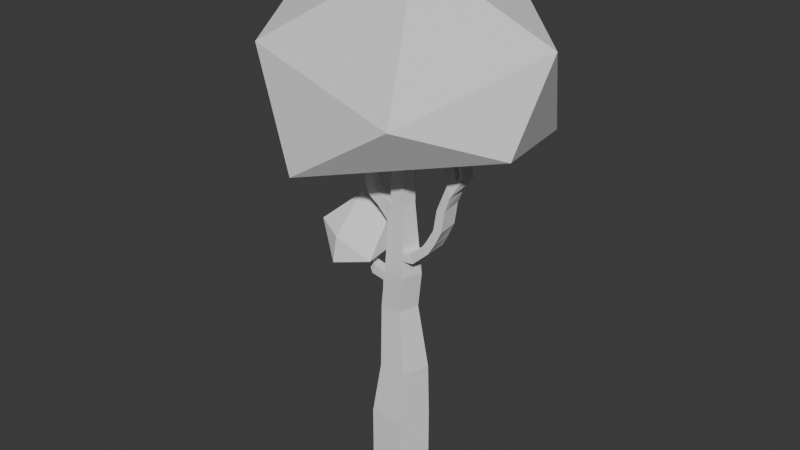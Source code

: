 # Source: Birch.blend  (saved by Blender 4.4.32; exported with 4.5.12 LTS)
import bpy
from mathutils import Matrix  # noqa: F401  (used for matrix-valued properties, if any)

bpy.ops.wm.read_factory_settings(use_empty=True)
scene = bpy.context.scene
scene.name = 'Scene'

# ---- collections
col_collection = bpy.data.collections.new('Collection'); scene.collection.children.link(col_collection)

# ---- world
world_world = bpy.data.worlds.new('World'); scene.world = world_world
world_world.use_nodes = True; world_world.node_tree.nodes.clear()
_N = world_world.node_tree.nodes; _L = world_world.node_tree.links
n0 = _N.new('ShaderNodeOutputWorld'); n0.name = 'World Output'; n0.location = (300, 300)
n1 = _N.new('ShaderNodeBackground'); n1.name = 'Background'; n1.location = (10, 300)
n1.inputs[0].default_value = (0.05088, 0.05088, 0.05088, 1.0)
_L.new(n1.outputs[0], n0.inputs[0])
n0.is_active_output = True
world_world.color = (0.05088, 0.05088, 0.05088)
world_world.sun_shadow_jitter_overblur = 0.0

# ---- meshes
me_cone = bpy.data.meshes.new('Cone')
me_cone.from_pydata([(0.0, 1.0, -1.0), (-7.451e-09, 1.0, 1.0), (0.9511, 0.309, -1.0), (0.9503, 0.309, 0.9633), (0.5878, -0.809, -1.0), (0.5873, -0.809, 0.9773), (-0.5878, -0.809, -1.0), (-0.5873, -0.809, 1.023), (-0.9511, 0.309, -1.0), (-0.9503, 0.309, 1.037), (0.9324, 0.2546, 2.926), (0.1487, 0.824, 2.92), (0.6331, -0.6667, 2.924), (-0.3356, -0.6667, 2.917), (-0.635, 0.2546, 2.915), (0.5353, 0.1928, 5.155), (-0.05794, 0.6238, 5.159), (0.3087, -0.5047, 5.156), (-0.4246, -0.5047, 5.162), (-0.6512, 0.1928, 5.164), (0.6725, 0.1928, 6.406), (0.07983, 0.6238, 6.434), (0.4461, -0.5047, 6.416), (-0.2669, -0.5047, 6.429), (-0.4819, 0.1928, 6.476), (0.4397, 0.1281, 8.873), (0.04539, 0.4146, 8.879), (0.2891, -0.3354, 8.875), (-0.1411, -0.3354, 8.859), (-0.2884, 0.1281, 8.891), (0.4606, 0.1125, 10.39), (0.1143, 0.3642, 10.39), (0.3283, -0.2946, 10.39), (-0.09976, -0.2946, 10.4), (-0.232, 0.1125, 10.4), (0.3315, 0.0768, 11.56), (0.09514, 0.2485, 11.56), (0.2412, -0.2011, 11.56), (-0.05093, -0.2011, 11.55), (-0.1412, 0.0768, 11.55), (0.1047, 0.3064, 10.98), (0.396, 0.09467, 10.97), (-0.07534, -0.2478, 10.98), (-0.1866, 0.09467, 10.98), (0.2848, -0.2478, 10.98), (-0.2905, 0.1203, 9.642), (0.07983, 0.3894, 9.637), (0.3087, -0.315, 9.633), (-0.149, -0.315, 9.64), (0.4501, 0.1203, 9.631), (0.06261, 0.5192, 7.656), (0.5561, 0.1604, 7.639), (-0.2424, -0.4201, 7.667), (-0.4309, 0.1604, 7.673), (0.3676, -0.4201, 7.646), (0.054, 0.4669, 8.268), (-0.2813, -0.3778, 8.267), (0.4979, 0.1443, 8.256), (-0.4467, 0.1443, 8.305), (0.3283, -0.3778, 8.26), (0.06261, 0.402, 9.258), (-0.1737, -0.3252, 9.261), (0.4449, 0.1242, 9.252), (-0.3197, 0.1242, 9.264), (0.2989, -0.3252, 9.254), (-0.2613, 0.1164, 10.02), (0.3185, -0.3048, 10.01), (0.09705, 0.3768, 10.02), (-0.1244, -0.3048, 10.02), (0.4554, 0.1164, 10.01), (0.4283, 0.1036, 10.68), (-0.2093, 0.1036, 10.69), (0.3065, -0.2712, 10.68), (0.1095, 0.3353, 10.68), (-0.08755, -0.2712, 10.69), (0.09992, 0.2774, 11.27), (-0.06314, -0.2245, 11.26), (0.3638, 0.08573, 11.27), (-0.1639, 0.08573, 11.26), (0.263, -0.2245, 11.27), (0.6169, 0.1771, 7.026), (-0.4718, 0.1766, 7.067), (0.4103, -0.4621, 7.029), (0.07122, 0.5715, 7.045), (-0.2644, -0.4624, 7.059), (0.6434, 0.1847, 6.714), (-0.4923, 0.1847, 6.764), (0.4265, -0.4835, 6.724), (0.07552, 0.5977, 6.739), (-0.2754, -0.4835, 6.755), (0.06691, 0.5454, 7.351), (-0.2534, -0.4412, 7.363), (0.5817, 0.1683, 7.333), (-0.4513, 0.1685, 7.37), (0.3845, -0.4417, 7.335), (-0.582, 0.1928, 5.813), (0.01095, 0.6238, 5.796), (0.3774, -0.5047, 5.786), (-0.3555, -0.5047, 5.806), (0.6039, 0.1928, 5.78), (-0.0235, 0.6238, 5.478), (-0.3901, -0.5047, 5.484), (0.5696, 0.1928, 5.467), (-0.6166, 0.1928, 5.488), (0.3431, -0.5047, 5.471), (-0.5731, 0.1928, 6.162), (0.4117, -0.5047, 6.101), (0.04539, 0.6238, 6.115), (-0.3448, -0.5047, 6.115), (0.6382, 0.1928, 6.093), (-0.3801, -0.5857, 4.039), (-0.6431, 0.2237, 4.039), (0.7339, 0.2237, 4.04), (0.4709, -0.5857, 4.04), (0.04539, 0.7239, 4.04), (-0.4024, -0.5452, 4.601), (0.6346, 0.2082, 4.597), (-0.6471, 0.2082, 4.602), (0.3898, -0.5452, 4.598), (-0.006276, 0.6739, 4.6), (-0.639, 0.2392, 3.477), (0.552, -0.6262, 3.482), (0.09705, 0.774, 3.48), (-0.3579, -0.6262, 3.478), (0.8331, 0.2392, 3.483), (-0.4615, -0.7378, 1.97), (-0.7927, 0.2818, 1.976), (0.9414, 0.2818, 1.945), (0.6102, -0.7378, 1.951), (0.07436, 0.912, 1.96), (-0.3986, -0.7022, 2.443), (0.9369, 0.2682, 2.436), (-0.7138, 0.2682, 2.445), (0.6216, -0.7022, 2.437), (0.1115, 0.868, 2.44), (-0.8707, 0.2953, 1.511), (0.5989, -0.7731, 1.469), (0.03755, 0.9556, 1.485), (-0.5238, -0.7731, 1.501), (0.9458, 0.2953, 1.459), (-3.725e-09, 1.0, 0.0), (0.9507, 0.309, -0.01837), (0.5876, -0.809, -0.01135), (-0.5876, -0.809, 0.01135), (-0.9507, 0.309, 0.01837), (0.9509, 0.309, -0.5092), (0.5877, -0.809, -0.5057), (-0.5877, -0.809, -0.4943), (-0.9509, 0.309, -0.4908), (-1.863e-09, 1.0, -0.5), (0.0, -0.809, -1.0), (0.0, -0.809, 1.0), (0.1487, -0.6667, 2.92), (-0.05794, -0.5047, 5.159), (0.07983, -0.5047, 6.434), (0.04539, -0.3354, 8.879), (0.1143, -0.2946, 10.39), (0.09514, -0.2011, 11.56), (0.1047, -0.2478, 10.98), (0.07983, -0.315, 9.637), (0.06261, -0.4201, 7.656), (0.054, -0.3778, 8.268), (0.06261, -0.3252, 9.258), (0.09705, -0.3048, 10.02), (0.1095, -0.2712, 10.68), (0.09992, -0.2245, 11.27), (0.07122, -0.4624, 7.045), (0.07552, -0.4835, 6.739), (0.06691, -0.4412, 7.351), (0.01095, -0.5047, 5.796), (-0.0235, -0.5047, 5.478), (0.04539, -0.5047, 6.115), (0.04539, -0.5857, 4.04), (-0.006275, -0.5452, 4.6), (0.09705, -0.6262, 3.48), (0.07436, -0.7378, 1.96), (0.1115, -0.7022, 2.44), (0.03755, -0.7731, 1.485), (0.0, -0.809, 5.96e-08), (0.0, -0.809, -0.5), (0.7929, 0.2146, 7.384), (0.9609, 0.2185, 7.124), (0.6394, -0.4052, 7.326), (0.7998, -0.431, 7.063), (1.174, 0.229, 7.825), (1.46, 0.238, 7.706), (1.109, -0.4019, 7.731), (1.392, -0.4232, 7.608), (1.319, 0.244, 8.083), (1.624, 0.2586, 8.032), (1.291, -0.3898, 7.99), (1.594, -0.4057, 7.936), (1.536, 0.274, 8.54), (1.845, 0.2953, 8.557), (1.543, -0.3618, 8.457), (1.851, -0.3709, 8.47), (1.601, 0.3426, 9.242), (1.909, 0.3656, 9.274), (1.615, -0.2934, 9.162), (1.922, -0.3009, 9.19), (1.864, 0.2475, 9.96), (2.108, 0.4014, 9.772), (1.816, -0.08371, 9.926), (2.068, -0.2621, 9.674), (2.174, 0.1962, 10.14), (2.389, 0.2866, 10.09), (2.112, -0.0112, 10.16), (2.287, -0.1356, 10.09), (1.741, 0.3078, 10.33), (1.689, -0.02306, 10.3), (2.042, 0.2471, 10.48), (1.997, 0.03494, 10.46), (1.613, 0.2782, 10.53), (1.581, 0.04627, 10.5), (1.817, 0.2378, 10.64), (1.788, 0.08898, 10.63), (1.501, 0.3164, 10.78), (1.46, 0.08529, 10.76), (1.72, 0.271, 10.86), (1.685, 0.1229, 10.85), (1.361, 0.3649, 11.09), (1.315, 0.1344, 11.08), (1.584, 0.317, 11.16), (1.547, 0.1694, 11.16), (1.267, 0.4307, 11.49), (1.225, 0.1996, 11.47), (1.485, 0.3853, 11.57), (1.45, 0.2373, 11.56), (1.131, 0.4627, 11.71), (1.1, 0.2308, 11.69), (1.335, 0.4223, 11.83), (1.307, 0.2735, 11.81), (2.262, 0.2547, 10.31), (2.477, 0.3443, 10.26), (2.2, 0.04753, 10.33), (2.373, -0.07763, 10.26), (2.162, 0.2909, 10.56), (2.378, 0.3933, 10.56), (2.108, 0.08009, 10.55), (2.3, -0.03277, 10.52), (2.177, 0.3746, 10.9), (2.391, 0.4626, 10.84), (2.114, 0.168, 10.93), (2.285, 0.04137, 10.86), (2.291, 0.5001, 11.34), (2.507, 0.5935, 11.3), (2.231, 0.2918, 11.36), (2.41, 0.1701, 11.3), (2.21, 0.6571, 12.09), (2.425, 0.7607, 12.1), (2.157, 0.4461, 12.09), (2.35, 0.3344, 12.06), (-0.6462, 0.04053, 8.973), (-0.5626, -0.2527, 8.928), (-0.754, -0.2794, 8.594), (-0.8476, 0.05075, 8.646), (-0.8704, 0.04053, 9.156), (-0.8108, -0.2527, 9.082), (-1.116, -0.2794, 8.847), (-1.182, 0.05075, 8.932), (-0.9343, 0.04053, 9.413), (-0.8947, -0.2527, 9.327), (-1.248, -0.2794, 9.174), (-1.291, 0.05075, 9.272), (-1.144, -0.02021, 9.683), (-1.12, -0.1952, 9.631), (-1.331, -0.2112, 9.54), (-1.357, -0.0141, 9.598), (-1.247, -0.009982, 9.997), (-1.202, -0.1811, 9.946), (-1.421, -0.2112, 9.823), (-1.453, -0.0141, 9.879), (-1.535, -0.03463, 10.19), (-1.479, -0.2052, 10.15), (-1.637, -0.2112, 9.997), (-1.683, -0.0141, 10.04), (-1.784, -0.0202, 10.31), (-1.735, -0.1952, 10.28), (-1.858, -0.2112, 10.08), (-1.912, -0.0141, 10.12), (-2.193, -0.0202, 10.55), (-2.146, -0.1952, 10.52), (-2.277, -0.2112, 10.33), (-2.33, -0.0141, 10.37), (-2.32, -0.0202, 10.76), (-2.279, -0.1952, 10.72), (-2.442, -0.2112, 10.56), (-2.488, -0.0141, 10.6), (-2.458, -0.0202, 11.07), (-2.42, -0.1952, 11.03), (-2.597, -0.2112, 10.88), (-2.638, -0.0141, 10.93), (-2.7, -0.0202, 11.39), (-2.663, -0.1952, 11.34), (-2.841, -0.2112, 11.2), (-2.882, -0.0141, 11.25), (-0.6688, -0.5047, 6.233), (-1.237, 0.0876, 10.21), (-1.2, 0.001656, 10.18), (-1.401, 0.05329, 10.28), (-1.359, -0.03212, 10.26), (-1.187, 0.3052, 10.5), (-1.129, 0.2297, 10.48), (-1.355, 0.2375, 10.53), (-1.294, 0.1625, 10.51), (-1.289, 0.4662, 10.78), (-1.22, 0.3991, 10.77), (-1.45, 0.3783, 10.78), (-1.379, 0.3117, 10.77), (-1.288, 0.6776, 11.09), (-1.233, 0.6002, 11.06), (-1.456, 0.6149, 11.12), (-1.398, 0.5381, 11.11), (-1.139, 0.8785, 11.31), (-1.1, 0.7935, 11.28), (-1.304, 0.8407, 11.38), (-1.26, 0.7562, 11.36), (-0.7694, -0.25, -1.0), (-0.7688, -0.25, 1.03), (-0.4853, -0.206, 2.916), (-0.5379, -0.156, 5.163), (-0.3783, -0.156, 6.45), (-0.2147, -0.1037, 8.875), (-0.1659, -0.09104, 10.4), (-0.09606, -0.06213, 11.55), (-0.131, -0.07659, 10.98), (-0.2198, -0.09735, 9.641), (-0.3366, -0.1298, 7.67), (-0.364, -0.1167, 8.286), (-0.2467, -0.1005, 9.263), (-0.1928, -0.0942, 10.02), (-0.1484, -0.08382, 10.69), (-0.1135, -0.06936, 11.26), (-0.3681, -0.1429, 7.063), (-0.3839, -0.1494, 6.76), (-0.3524, -0.1363, 7.366), (-0.4688, -0.156, 5.809), (-0.5033, -0.156, 5.486), (-0.4564, -0.156, 6.134), (-0.5116, -0.181, 4.039), (-0.5247, -0.1685, 4.601), (-0.4984, -0.1935, 3.478), (-0.6271, -0.228, 1.973), (-0.5562, -0.217, 2.444), (-0.6972, -0.2389, 1.506), (-0.7691, -0.25, 0.01486), (-0.7693, -0.25, -0.4926), (-0.6044, -0.1061, 8.95), (-0.8008, -0.1143, 8.62), (-0.8406, -0.1061, 9.119), (-1.149, -0.1143, 8.889), (-0.9145, -0.1061, 9.37), (-1.27, -0.1143, 9.223), (-1.132, -0.1077, 9.657), (-1.344, -0.1127, 9.569), (-1.225, -0.09552, 9.972), (-1.437, -0.1127, 9.851), (-1.507, -0.1199, 10.17), (-1.66, -0.1127, 10.02), (-1.76, -0.1077, 10.29), (-1.885, -0.1127, 10.1), (-2.169, -0.1077, 10.53), (-2.303, -0.1127, 10.35), (-2.3, -0.1077, 10.74), (-2.465, -0.1127, 10.58), (-2.439, -0.1077, 11.05), (-2.618, -0.1127, 10.9), (-2.682, -0.1077, 11.36), (-2.862, -0.1127, 11.22), (-1.219, 0.04463, 10.19), (-1.38, 0.01058, 10.27), (-1.158, 0.2675, 10.49), (-1.324, 0.2, 10.52), (-1.255, 0.4326, 10.77), (-1.415, 0.345, 10.77), (-1.26, 0.6389, 11.08), (-1.427, 0.5765, 11.12), (-1.119, 0.836, 11.29), (-1.282, 0.7984, 11.37), (-0.793, -0.156, 6.541), (-0.6867, -0.5047, 6.502), (-0.817, -0.5047, 6.205), (-0.9237, -0.156, 6.243), (-0.9547, -0.2328, 6.715), (-0.9024, -0.4278, 6.679), (-1.013, -0.4278, 6.536), (-1.066, -0.2328, 6.571), (-1.059, -0.2328, 6.9), (-1.012, -0.4278, 6.857), (-1.141, -0.4278, 6.731), (-1.188, -0.2328, 6.772), (-1.137, -0.2562, 7.1), (-1.111, -0.4044, 7.059), (-1.232, -0.4044, 6.994), (-1.258, -0.2562, 7.034), (-1.17, -0.2562, 7.217), (-1.152, -0.4044, 7.173), (-1.283, -0.4044, 7.129), (-1.301, -0.2562, 7.174)], [(108, 296)], [(140, 1, 3, 141), (141, 3, 5, 142), (178, 151, 7, 143), (343, 130, 13, 319), (345, 318, 9, 144), (144, 9, 1, 140), (0, 2, 4, 150, 6, 317, 8), (340, 115, 18, 320), (133, 131, 10, 12), (134, 132, 14, 11), (131, 134, 11, 10), (176, 133, 12, 152), (107, 105, 24, 21), (118, 116, 15, 17), (119, 117, 19, 16), (173, 118, 17, 153), (116, 119, 16, 15), (57, 55, 26, 25), (171, 106, 22, 154), (109, 107, 21, 20), (106, 109, 20, 22), (67, 65, 34, 31), (56, 28, 253, 254), (59, 57, 25, 27), (55, 58, 29, 26), (161, 59, 27, 155), (77, 75, 36, 35), (163, 66, 32, 156), (69, 67, 31, 30), (330, 68, 33, 323), (66, 69, 30, 32), (35, 36, 39, 324, 38, 157, 37), (332, 76, 38, 324), (79, 77, 35, 37), (75, 78, 39, 36), (165, 79, 37, 157), (164, 72, 44, 158), (73, 71, 43, 40), (72, 70, 41, 44), (331, 74, 42, 325), (70, 73, 40, 41), (64, 62, 49, 47), (329, 61, 48, 326), (62, 60, 46, 49), (162, 64, 47, 159), (60, 63, 45, 46), (168, 94, 54, 160), (90, 93, 53, 50), (94, 92, 51, 54), (335, 91, 52, 327), (92, 90, 50, 51), (160, 54, 59, 161), (50, 53, 58, 55), (54, 51, 57, 59), (327, 52, 56, 328), (51, 50, 55, 57), (26, 29, 63, 60), (155, 27, 64, 162), (25, 26, 60, 62), (322, 28, 61, 329), (27, 25, 62, 64), (47, 49, 69, 66), (326, 48, 68, 330), (49, 46, 67, 69), (159, 47, 66, 163), (46, 45, 65, 67), (30, 31, 73, 70), (323, 33, 74, 331), (32, 30, 70, 72), (31, 34, 71, 73), (156, 32, 72, 164), (158, 44, 79, 165), (40, 43, 78, 75), (44, 41, 77, 79), (325, 42, 76, 332), (41, 40, 75, 77), (85, 88, 83, 80), (334, 89, 84, 333), (87, 85, 80, 82), (88, 86, 81, 83), (167, 87, 82, 166), (154, 22, 87, 167), (21, 24, 86, 88), (22, 20, 85, 87), (321, 23, 89, 334), (20, 21, 88, 85), (80, 83, 90, 92), (333, 84, 91, 335), (94, 82, 183, 182), (83, 81, 93, 90), (166, 82, 94, 168), (104, 102, 99, 97), (337, 101, 98, 336), (102, 100, 96, 99), (170, 104, 97, 169), (100, 103, 95, 96), (16, 19, 103, 100), (153, 17, 104, 170), (15, 16, 100, 102), (320, 18, 101, 337), (17, 15, 102, 104), (97, 99, 109, 106), (336, 98, 108, 338), (99, 96, 107, 109), (169, 97, 106, 171), (96, 95, 105, 107), (124, 122, 114, 112), (174, 121, 113, 172), (122, 120, 111, 114), (121, 124, 112, 113), (341, 123, 110, 339), (112, 114, 119, 116), (172, 113, 118, 173), (114, 111, 117, 119), (113, 112, 116, 118), (339, 110, 115, 340), (319, 13, 123, 341), (12, 10, 124, 121), (11, 14, 120, 122), (152, 12, 121, 174), (10, 11, 122, 124), (177, 136, 128, 175), (139, 137, 129, 127), (137, 135, 126, 129), (136, 139, 127, 128), (344, 138, 125, 342), (175, 128, 133, 176), (127, 129, 134, 131), (129, 126, 132, 134), (128, 127, 131, 133), (342, 125, 130, 343), (318, 7, 138, 344), (5, 3, 139, 136), (1, 9, 135, 137), (3, 1, 137, 139), (151, 5, 136, 177), (148, 144, 140, 149), (346, 345, 144, 148), (179, 178, 143, 147), (145, 141, 142, 146), (149, 140, 141, 145), (0, 149, 145, 2), (2, 145, 146, 4), (150, 179, 147, 6), (317, 346, 148, 8), (8, 148, 149, 0), (4, 146, 179, 150), (146, 142, 178, 179), (7, 151, 177, 138), (125, 175, 176, 130), (138, 177, 175, 125), (13, 152, 174, 123), (110, 172, 173, 115), (123, 174, 172, 110), (98, 169, 171, 108), (18, 153, 170, 101), (101, 170, 169, 98), (84, 166, 168, 91), (23, 154, 167, 89), (89, 167, 166, 84), (42, 158, 165, 76), (33, 156, 164, 74), (48, 159, 163, 68), (28, 155, 162, 61), (52, 160, 161, 56), (91, 168, 160, 52), (61, 162, 159, 48), (74, 164, 158, 42), (76, 165, 157, 38), (68, 163, 156, 33), (56, 161, 155, 28), (108, 171, 154, 23), (115, 173, 153, 18), (130, 176, 152, 13), (142, 5, 151, 178), (180, 182, 186, 184), (80, 92, 180, 181), (82, 80, 181, 183), (92, 94, 182, 180), (186, 187, 191, 190), (182, 183, 187, 186), (183, 181, 185, 187), (181, 180, 184, 185), (191, 189, 193, 195), (187, 185, 189, 191), (185, 184, 188, 189), (184, 186, 190, 188), (192, 194, 198, 196), (189, 188, 192, 193), (188, 190, 194, 192), (190, 191, 195, 194), (199, 197, 201, 203), (194, 195, 199, 198), (195, 193, 197, 199), (193, 192, 196, 197), (203, 201, 205, 207), (197, 196, 200, 201), (196, 198, 202, 200), (198, 199, 203, 202), (207, 205, 233, 235), (201, 200, 204, 205), (200, 202, 209, 208), (202, 203, 207, 206), (209, 211, 215, 213), (204, 200, 208, 210), (202, 206, 211, 209), (206, 204, 210, 211), (215, 214, 218, 219), (211, 210, 214, 215), (210, 208, 212, 214), (208, 209, 213, 212), (218, 216, 220, 222), (214, 212, 216, 218), (212, 213, 217, 216), (213, 215, 219, 217), (221, 223, 227, 225), (216, 217, 221, 220), (217, 219, 223, 221), (219, 218, 222, 223), (226, 224, 228, 230), (223, 222, 226, 227), (222, 220, 224, 226), (220, 221, 225, 224), (228, 229, 231, 230), (224, 225, 229, 228), (225, 227, 231, 229), (227, 226, 230, 231), (234, 235, 239, 238), (205, 204, 232, 233), (204, 206, 234, 232), (206, 207, 235, 234), (239, 237, 241, 243), (235, 233, 237, 239), (233, 232, 236, 237), (232, 234, 238, 236), (240, 242, 246, 244), (237, 236, 240, 241), (236, 238, 242, 240), (238, 239, 243, 242), (247, 245, 249, 251), (242, 243, 247, 246), (243, 241, 245, 247), (241, 240, 244, 245), (251, 249, 248, 250), (245, 244, 248, 249), (244, 246, 250, 248), (246, 247, 251, 250), (348, 254, 258, 350), (322, 29, 252, 347), (29, 58, 255, 252), (328, 56, 254, 348), (256, 259, 263, 260), (254, 253, 257, 258), (252, 255, 259, 256), (347, 252, 256, 349), (352, 262, 266, 354), (349, 256, 260, 351), (350, 258, 262, 352), (258, 257, 261, 262), (266, 265, 269, 270), (262, 261, 265, 266), (260, 263, 267, 264), (351, 260, 264, 353), (268, 271, 275, 272), (264, 267, 271, 268), (353, 264, 268, 355), (354, 266, 270, 356), (358, 274, 278, 360), (268, 272, 299, 297), (356, 270, 274, 358), (270, 269, 273, 274), (276, 279, 283, 280), (274, 273, 277, 278), (272, 275, 279, 276), (357, 272, 276, 359), (280, 283, 287, 284), (359, 276, 280, 361), (360, 278, 282, 362), (278, 277, 281, 282), (364, 286, 290, 366), (361, 280, 284, 363), (362, 282, 286, 364), (282, 281, 285, 286), (288, 291, 295, 292), (286, 285, 289, 290), (284, 287, 291, 288), (363, 284, 288, 365), (368, 294, 293, 367), (365, 288, 292, 367), (366, 290, 294, 368), (290, 289, 293, 294), (297, 299, 303, 301), (355, 268, 297, 369), (273, 269, 298, 300), (357, 273, 300, 370), (301, 303, 307, 305), (369, 297, 301, 371), (300, 298, 302, 304), (370, 300, 304, 372), (308, 306, 310, 312), (371, 301, 305, 373), (304, 302, 306, 308), (372, 304, 308, 374), (309, 311, 315, 313), (374, 308, 312, 376), (305, 307, 311, 309), (373, 305, 309, 375), (377, 313, 315, 378), (375, 309, 313, 377), (312, 310, 314, 316), (376, 312, 316, 378), (321, 338, 382, 379), (24, 105, 338, 321), (311, 376, 378, 315), (310, 375, 377, 314), (314, 377, 378, 316), (306, 373, 375, 310), (307, 374, 376, 311), (303, 372, 374, 307), (302, 371, 373, 306), (299, 370, 372, 303), (298, 369, 371, 302), (272, 357, 370, 299), (269, 355, 369, 298), (291, 366, 368, 295), (289, 365, 367, 293), (295, 368, 367, 292), (285, 363, 365, 289), (283, 362, 364, 287), (281, 361, 363, 285), (287, 364, 366, 291), (279, 360, 362, 283), (277, 359, 361, 281), (273, 357, 359, 277), (271, 356, 358, 275), (275, 358, 360, 279), (267, 354, 356, 271), (265, 353, 355, 269), (261, 351, 353, 265), (259, 350, 352, 263), (257, 349, 351, 261), (263, 352, 354, 267), (253, 347, 349, 257), (58, 328, 348, 255), (28, 322, 347, 253), (255, 348, 350, 259), (6, 147, 346, 317), (147, 143, 345, 346), (9, 318, 344, 135), (126, 342, 343, 132), (135, 344, 342, 126), (14, 319, 341, 120), (111, 339, 340, 117), (120, 341, 339, 111), (95, 336, 338, 105), (19, 320, 337, 103), (103, 337, 336, 95), (81, 333, 335, 93), (24, 321, 334, 86), (86, 334, 333, 81), (43, 325, 332, 78), (34, 323, 331, 71), (45, 326, 330, 65), (29, 322, 329, 63), (53, 327, 328, 58), (93, 335, 327, 53), (63, 329, 326, 45), (71, 331, 325, 43), (78, 332, 324, 39), (65, 330, 323, 34), (117, 340, 320, 19), (143, 7, 318, 345), (132, 343, 319, 14), (379, 382, 386, 383), (23, 321, 379, 380), (108, 23, 380, 381), (338, 108, 381, 382), (383, 386, 390, 387), (381, 380, 384, 385), (382, 381, 385, 386), (380, 379, 383, 384), (390, 389, 393, 394), (385, 384, 388, 389), (386, 385, 389, 390), (384, 383, 387, 388), (391, 394, 398, 395), (388, 387, 391, 392), (387, 390, 394, 391), (389, 388, 392, 393), (395, 398, 397, 396), (393, 392, 396, 397), (394, 393, 397, 398), (392, 391, 395, 396)])
_uv = me_cone.uv_layers.new(name='UVMap')
_uv.uv.foreach_set('vector', [1.0, 0.75, 1.0, 1.0, 0.8, 1.0, 0.8, 0.75, 0.8, 0.75, 0.8, 1.0, 0.6, 1.0, 0.6, 0.75, 0.5, 0.75, 0.5, 1.0, 0.4, 1.0, 0.4, 0.75, 0.3, 1.0, 0.4, 1.0, 0.4, 1.0, 0.3, 1.0, 0.3, 0.75, 0.3, 1.0, 0.2, 1.0, 0.2, 0.75, 0.2, 0.75, 0.2, 1.0, 2.98e-08, 1.0, 2.98e-08, 0.75, 0.75, 0.49, 0.9783, 0.3242, 0.8911, 0.05584, 0.75, 0.05584, 0.6089, 0.05584, 0.5653, 0.19, 0.5217, 0.3242, 0.3, 1.0, 0.4, 1.0, 0.4, 1.0, 0.3, 1.0, 0.6, 1.0, 0.8, 1.0, 0.8, 1.0, 0.6, 1.0, 2.98e-08, 1.0, 0.2, 1.0, 0.2, 1.0, 2.98e-08, 1.0, 0.8, 1.0, 1.0, 1.0, 1.0, 1.0, 0.8, 1.0, 0.5, 1.0, 0.6, 1.0, 0.6, 1.0, 0.5, 1.0, 2.98e-08, 1.0, 0.2, 1.0, 0.2, 1.0, 2.98e-08, 1.0, 0.6, 1.0, 0.8, 1.0, 0.8, 1.0, 0.6, 1.0, 2.98e-08, 1.0, 0.2, 1.0, 0.2, 1.0, 2.98e-08, 1.0, 0.5, 1.0, 0.6, 1.0, 0.6, 1.0, 0.5, 1.0, 0.8, 1.0, 1.0, 1.0, 1.0, 1.0, 0.8, 1.0, 0.8, 1.0, 1.0, 1.0, 1.0, 1.0, 0.8, 1.0, 0.5, 1.0, 0.6, 1.0, 0.6, 1.0, 0.5, 1.0, 0.8, 1.0, 1.0, 1.0, 1.0, 1.0, 0.8, 1.0, 0.6, 1.0, 0.8, 1.0, 0.8, 1.0, 0.6, 1.0, 2.98e-08, 1.0, 0.2, 1.0, 0.2, 1.0, 2.98e-08, 1.0, 0.4, 1.0, 0.4, 1.0, 0.4, 1.0, 0.4, 1.0, 0.6, 1.0, 0.8, 1.0, 0.8, 1.0, 0.6, 1.0, 2.98e-08, 1.0, 0.2, 1.0, 0.2, 1.0, 2.98e-08, 1.0, 0.5, 1.0, 0.6, 1.0, 0.6, 1.0, 0.5, 1.0, 0.8, 1.0, 1.0, 1.0, 1.0, 1.0, 0.8, 1.0, 0.5, 1.0, 0.6, 1.0, 0.6, 1.0, 0.5, 1.0, 0.8, 1.0, 1.0, 1.0, 1.0, 1.0, 0.8, 1.0, 0.3, 1.0, 0.4, 1.0, 0.4, 1.0, 0.3, 1.0, 0.6, 1.0, 0.8, 1.0, 0.8, 1.0, 0.6, 1.0, 0.4783, 0.3242, 0.25, 0.49, 0.02175, 0.3242, 0.06534, 0.19, 0.1089, 0.05584, 0.25, 0.05584, 0.3911, 0.05584, 0.3, 1.0, 0.4, 1.0, 0.4, 1.0, 0.3, 1.0, 0.6, 1.0, 0.8, 1.0, 0.8, 1.0, 0.6, 1.0, 2.98e-08, 1.0, 0.2, 1.0, 0.2, 1.0, 2.98e-08, 1.0, 0.5, 1.0, 0.6, 1.0, 0.6, 1.0, 0.5, 1.0, 0.5, 1.0, 0.6, 1.0, 0.6, 1.0, 0.5, 1.0, 2.98e-08, 1.0, 0.2, 1.0, 0.2, 1.0, 2.98e-08, 1.0, 0.6, 1.0, 0.8, 1.0, 0.8, 1.0, 0.6, 1.0, 0.3, 1.0, 0.4, 1.0, 0.4, 1.0, 0.3, 1.0, 0.8, 1.0, 1.0, 1.0, 1.0, 1.0, 0.8, 1.0, 0.6, 1.0, 0.8, 1.0, 0.8, 1.0, 0.6, 1.0, 0.3, 1.0, 0.4, 1.0, 0.4, 1.0, 0.3, 1.0, 0.8, 1.0, 1.0, 1.0, 1.0, 1.0, 0.8, 1.0, 0.5, 1.0, 0.6, 1.0, 0.6, 1.0, 0.5, 1.0, 2.98e-08, 1.0, 0.2, 1.0, 0.2, 1.0, 2.98e-08, 1.0, 0.5, 1.0, 0.6, 1.0, 0.6, 1.0, 0.5, 1.0, 2.98e-08, 1.0, 0.2, 1.0, 0.2, 1.0, 2.98e-08, 1.0, 0.6, 1.0, 0.8, 1.0, 0.8, 1.0, 0.6, 1.0, 0.3, 1.0, 0.4, 1.0, 0.4, 1.0, 0.3, 1.0, 0.8, 1.0, 1.0, 1.0, 1.0, 1.0, 0.8, 1.0, 0.5, 1.0, 0.6, 1.0, 0.6, 1.0, 0.5, 1.0, 2.98e-08, 1.0, 0.2, 1.0, 0.2, 1.0, 2.98e-08, 1.0, 0.6, 1.0, 0.8, 1.0, 0.8, 1.0, 0.6, 1.0, 0.3, 1.0, 0.4, 1.0, 0.4, 1.0, 0.3, 1.0, 0.8, 1.0, 1.0, 1.0, 1.0, 1.0, 0.8, 1.0, 2.98e-08, 1.0, 0.2, 1.0, 0.2, 1.0, 2.98e-08, 1.0, 0.5, 1.0, 0.6, 1.0, 0.6, 1.0, 0.5, 1.0, 0.8, 1.0, 1.0, 1.0, 1.0, 1.0, 0.8, 1.0, 0.3, 1.0, 0.4, 1.0, 0.4, 1.0, 0.3, 1.0, 0.6, 1.0, 0.8, 1.0, 0.8, 1.0, 0.6, 1.0, 0.6, 1.0, 0.8, 1.0, 0.8, 1.0, 0.6, 1.0, 0.3, 1.0, 0.4, 1.0, 0.4, 1.0, 0.3, 1.0, 0.8, 1.0, 1.0, 1.0, 1.0, 1.0, 0.8, 1.0, 0.5, 1.0, 0.6, 1.0, 0.6, 1.0, 0.5, 1.0, 2.98e-08, 1.0, 0.2, 1.0, 0.2, 1.0, 2.98e-08, 1.0, 0.8, 1.0, 1.0, 1.0, 1.0, 1.0, 0.8, 1.0, 0.3, 1.0, 0.4, 1.0, 0.4, 1.0, 0.3, 1.0, 0.6, 1.0, 0.8, 1.0, 0.8, 1.0, 0.6, 1.0, 2.98e-08, 1.0, 0.2, 1.0, 0.2, 1.0, 2.98e-08, 1.0, 0.5, 1.0, 0.6, 1.0, 0.6, 1.0, 0.5, 1.0, 0.5, 1.0, 0.6, 1.0, 0.6, 1.0, 0.5, 1.0, 2.98e-08, 1.0, 0.2, 1.0, 0.2, 1.0, 2.98e-08, 1.0, 0.6, 1.0, 0.8, 1.0, 0.8, 1.0, 0.6, 1.0, 0.3, 1.0, 0.4, 1.0, 0.4, 1.0, 0.3, 1.0, 0.8, 1.0, 1.0, 1.0, 1.0, 1.0, 0.8, 1.0, 0.8, 1.0, 1.0, 1.0, 1.0, 1.0, 0.8, 1.0, 0.3, 1.0, 0.4, 1.0, 0.4, 1.0, 0.3, 1.0, 0.6, 1.0, 0.8, 1.0, 0.8, 1.0, 0.6, 1.0, 2.98e-08, 1.0, 0.2, 1.0, 0.2, 1.0, 2.98e-08, 1.0, 0.5, 1.0, 0.6, 1.0, 0.6, 1.0, 0.5, 1.0, 0.5, 1.0, 0.6, 1.0, 0.6, 1.0, 0.5, 1.0, 2.98e-08, 1.0, 0.2, 1.0, 0.2, 1.0, 2.98e-08, 1.0, 0.6, 1.0, 0.8, 1.0, 0.8, 1.0, 0.6, 1.0, 0.3, 1.0, 0.4, 1.0, 0.4, 1.0, 0.3, 1.0, 0.8, 1.0, 1.0, 1.0, 1.0, 1.0, 0.8, 1.0, 0.8, 1.0, 1.0, 1.0, 1.0, 1.0, 0.8, 1.0, 0.3, 1.0, 0.4, 1.0, 0.4, 1.0, 0.3, 1.0, 0.6, 1.0, 0.6, 1.0, 0.6, 1.0, 0.6, 1.0, 2.98e-08, 1.0, 0.2, 1.0, 0.2, 1.0, 2.98e-08, 1.0, 0.5, 1.0, 0.6, 1.0, 0.6, 1.0, 0.5, 1.0, 0.6, 1.0, 0.8, 1.0, 0.8, 1.0, 0.6, 1.0, 0.3, 1.0, 0.4, 1.0, 0.4, 1.0, 0.3, 1.0, 0.8, 1.0, 1.0, 1.0, 1.0, 1.0, 0.8, 1.0, 0.5, 1.0, 0.6, 1.0, 0.6, 1.0, 0.5, 1.0, 2.98e-08, 1.0, 0.2, 1.0, 0.2, 1.0, 2.98e-08, 1.0, 2.98e-08, 1.0, 0.2, 1.0, 0.2, 1.0, 2.98e-08, 1.0, 0.5, 1.0, 0.6, 1.0, 0.6, 1.0, 0.5, 1.0, 0.8, 1.0, 1.0, 1.0, 1.0, 1.0, 0.8, 1.0, 0.3, 1.0, 0.4, 1.0, 0.4, 1.0, 0.3, 1.0, 0.6, 1.0, 0.8, 1.0, 0.8, 1.0, 0.6, 1.0, 0.6, 1.0, 0.8, 1.0, 0.8, 1.0, 0.6, 1.0, 0.3, 1.0, 0.4, 1.0, 0.4, 1.0, 0.3, 1.0, 0.8, 1.0, 1.0, 1.0, 1.0, 1.0, 0.8, 1.0, 0.5, 1.0, 0.6, 1.0, 0.6, 1.0, 0.5, 1.0, 2.98e-08, 1.0, 0.2, 1.0, 0.2, 1.0, 2.98e-08, 1.0, 0.8, 1.0, 1.0, 1.0, 1.0, 1.0, 0.8, 1.0, 0.5, 1.0, 0.6, 1.0, 0.6, 1.0, 0.5, 1.0, 2.98e-08, 1.0, 0.2, 1.0, 0.2, 1.0, 2.98e-08, 1.0, 0.6, 1.0, 0.8, 1.0, 0.8, 1.0, 0.6, 1.0, 0.3, 1.0, 0.4, 1.0, 0.4, 1.0, 0.3, 1.0, 0.8, 1.0, 1.0, 1.0, 1.0, 1.0, 0.8, 1.0, 0.5, 1.0, 0.6, 1.0, 0.6, 1.0, 0.5, 1.0, 2.98e-08, 1.0, 0.2, 1.0, 0.2, 1.0, 2.98e-08, 1.0, 0.6, 1.0, 0.8, 1.0, 0.8, 1.0, 0.6, 1.0, 0.3, 1.0, 0.4, 1.0, 0.4, 1.0, 0.3, 1.0, 0.3, 1.0, 0.4, 1.0, 0.4, 1.0, 0.3, 1.0, 0.6, 1.0, 0.8, 1.0, 0.8, 1.0, 0.6, 1.0, 2.98e-08, 1.0, 0.2, 1.0, 0.2, 1.0, 2.98e-08, 1.0, 0.5, 1.0, 0.6, 1.0, 0.6, 1.0, 0.5, 1.0, 0.8, 1.0, 1.0, 1.0, 1.0, 1.0, 0.8, 1.0, 0.5, 1.0, 0.6, 1.0, 0.6, 1.0, 0.5, 1.0, 0.8, 1.0, 1.0, 1.0, 1.0, 1.0, 0.8, 1.0, 2.98e-08, 1.0, 0.2, 1.0, 0.2, 1.0, 2.98e-08, 1.0, 0.6, 1.0, 0.8, 1.0, 0.8, 1.0, 0.6, 1.0, 0.3, 1.0, 0.4, 1.0, 0.4, 1.0, 0.3, 1.0, 0.5, 1.0, 0.6, 1.0, 0.6, 1.0, 0.5, 1.0, 0.8, 1.0, 1.0, 1.0, 1.0, 1.0, 0.8, 1.0, 2.98e-08, 1.0, 0.2, 1.0, 0.2, 1.0, 2.98e-08, 1.0, 0.6, 1.0, 0.8, 1.0, 0.8, 1.0, 0.6, 1.0, 0.3, 1.0, 0.4, 1.0, 0.4, 1.0, 0.3, 1.0, 0.3, 1.0, 0.4, 1.0, 0.4, 1.0, 0.3, 1.0, 0.6, 1.0, 0.8, 1.0, 0.8, 1.0, 0.6, 1.0, 2.98e-08, 1.0, 0.2, 1.0, 0.2, 1.0, 2.98e-08, 1.0, 0.8, 1.0, 1.0, 1.0, 1.0, 1.0, 0.8, 1.0, 0.5, 1.0, 0.6, 1.0, 0.6, 1.0, 0.5, 1.0, 0.2, 0.625, 0.2, 0.75, 2.98e-08, 0.75, 2.98e-08, 0.625, 0.3, 0.625, 0.3, 0.75, 0.2, 0.75, 0.2, 0.625, 0.5, 0.625, 0.5, 0.75, 0.4, 0.75, 0.4, 0.625, 0.8, 0.625, 0.8, 0.75, 0.6, 0.75, 0.6, 0.625, 1.0, 0.625, 1.0, 0.75, 0.8, 0.75, 0.8, 0.625, 1.0, 0.5, 1.0, 0.625, 0.8, 0.625, 0.8, 0.5, 0.8, 0.5, 0.8, 0.625, 0.6, 0.625, 0.6, 0.5, 0.5, 0.5, 0.5, 0.625, 0.4, 0.625, 0.4, 0.5, 0.3, 0.5, 0.3, 0.625, 0.2, 0.625, 0.2, 0.5, 0.2, 0.5, 0.2, 0.625, 2.98e-08, 0.625, 2.98e-08, 0.5, 0.6, 0.5, 0.6, 0.625, 0.5, 0.625, 0.5, 0.5, 0.6, 0.625, 0.6, 0.75, 0.5, 0.75, 0.5, 0.625, 0.4, 1.0, 0.5, 1.0, 0.5, 1.0, 0.4, 1.0, 0.4, 1.0, 0.5, 1.0, 0.5, 1.0, 0.4, 1.0, 0.4, 1.0, 0.5, 1.0, 0.5, 1.0, 0.4, 1.0, 0.4, 1.0, 0.5, 1.0, 0.5, 1.0, 0.4, 1.0, 0.4, 1.0, 0.5, 1.0, 0.5, 1.0, 0.4, 1.0, 0.4, 1.0, 0.5, 1.0, 0.5, 1.0, 0.4, 1.0, 0.4, 1.0, 0.5, 1.0, 0.5, 1.0, 0.4, 1.0, 0.4, 1.0, 0.5, 1.0, 0.5, 1.0, 0.4, 1.0, 0.4, 1.0, 0.5, 1.0, 0.5, 1.0, 0.4, 1.0, 0.4, 1.0, 0.5, 1.0, 0.5, 1.0, 0.4, 1.0, 0.4, 1.0, 0.5, 1.0, 0.5, 1.0, 0.4, 1.0, 0.4, 1.0, 0.5, 1.0, 0.5, 1.0, 0.4, 1.0, 0.4, 1.0, 0.5, 1.0, 0.5, 1.0, 0.4, 1.0, 0.4, 1.0, 0.5, 1.0, 0.5, 1.0, 0.4, 1.0, 0.4, 1.0, 0.5, 1.0, 0.5, 1.0, 0.4, 1.0, 0.4, 1.0, 0.5, 1.0, 0.5, 1.0, 0.4, 1.0, 0.4, 1.0, 0.5, 1.0, 0.5, 1.0, 0.4, 1.0, 0.4, 1.0, 0.5, 1.0, 0.5, 1.0, 0.4, 1.0, 0.4, 1.0, 0.5, 1.0, 0.5, 1.0, 0.4, 1.0, 0.4, 1.0, 0.5, 1.0, 0.5, 1.0, 0.4, 1.0, 0.4, 1.0, 0.5, 1.0, 0.5, 1.0, 0.4, 1.0, 0.4, 1.0, 0.5, 1.0, 0.5, 1.0, 0.4, 1.0, 0.4, 1.0, 0.5, 1.0, 0.5, 1.0, 0.4, 1.0, 0.4, 1.0, 0.5, 1.0, 0.5, 1.0, 0.4, 1.0, 0.4, 1.0, 0.5, 1.0, 0.5, 1.0, 0.4, 1.0, 0.4, 1.0, 0.5, 1.0, 0.5, 1.0, 0.4, 1.0, 0.6, 0.75, 0.6, 1.0, 0.5, 1.0, 0.5, 0.75, 0.8, 1.0, 0.6, 1.0, 0.6, 1.0, 0.8, 1.0, 0.8, 1.0, 0.8, 1.0, 0.8, 1.0, 0.8, 1.0, 0.6, 1.0, 0.8, 1.0, 0.8, 1.0, 0.6, 1.0, 0.8, 1.0, 0.6, 1.0, 0.6, 1.0, 0.8, 1.0, 0.6, 1.0, 0.6, 1.0, 0.6, 1.0, 0.6, 1.0, 0.6, 1.0, 0.6, 1.0, 0.6, 1.0, 0.6, 1.0, 0.6, 1.0, 0.8, 1.0, 0.8, 1.0, 0.6, 1.0, 0.8, 1.0, 0.8, 1.0, 0.8, 1.0, 0.8, 1.0, 0.6, 1.0, 0.8, 1.0, 0.8, 1.0, 0.6, 1.0, 0.6, 1.0, 0.8, 1.0, 0.8, 1.0, 0.6, 1.0, 0.8, 1.0, 0.8, 1.0, 0.8, 1.0, 0.8, 1.0, 0.8, 1.0, 0.6, 1.0, 0.6, 1.0, 0.8, 1.0, 0.8, 1.0, 0.6, 1.0, 0.6, 1.0, 0.8, 1.0, 0.8, 1.0, 0.8, 1.0, 0.8, 1.0, 0.8, 1.0, 0.8, 1.0, 0.6, 1.0, 0.6, 1.0, 0.8, 1.0, 0.6, 1.0, 0.6, 1.0, 0.6, 1.0, 0.6, 1.0, 0.6, 1.0, 0.8, 1.0, 0.8, 1.0, 0.6, 1.0, 0.6, 1.0, 0.6, 1.0, 0.6, 1.0, 0.6, 1.0, 0.6, 1.0, 0.8, 1.0, 0.8, 1.0, 0.6, 1.0, 0.8, 1.0, 0.8, 1.0, 0.8, 1.0, 0.8, 1.0, 0.6, 1.0, 0.8, 1.0, 0.8, 1.0, 0.6, 1.0, 0.8, 1.0, 0.8, 1.0, 0.8, 1.0, 0.8, 1.0, 0.8, 1.0, 0.6, 1.0, 0.6, 1.0, 0.8, 1.0, 0.6, 1.0, 0.6, 1.0, 0.6, 1.0, 0.6, 1.0, 0.6, 1.0, 0.8, 1.0, 0.8, 1.0, 0.6, 1.0, 0.8, 1.0, 0.8, 1.0, 0.8, 1.0, 0.8, 1.0, 0.8, 1.0, 0.6, 1.0, 0.6, 1.0, 0.8, 1.0, 0.6, 1.0, 0.6, 1.0, 0.6, 1.0, 0.6, 1.0, 0.6, 1.0, 0.6, 1.0, 0.6, 1.0, 0.6, 1.0, 0.8, 1.0, 0.8, 1.0, 0.8, 1.0, 0.8, 1.0, 0.6, 1.0, 0.6, 1.0, 0.6, 1.0, 0.6, 1.0, 0.6, 1.0, 0.8, 1.0, 0.8, 1.0, 0.6, 1.0, 0.6, 1.0, 0.8, 1.0, 0.8, 1.0, 0.6, 1.0, 0.6, 1.0, 0.8, 1.0, 0.8, 1.0, 0.6, 1.0, 0.8, 1.0, 0.8, 1.0, 0.8, 1.0, 0.8, 1.0, 0.8, 1.0, 0.6, 1.0, 0.6, 1.0, 0.8, 1.0, 0.8, 1.0, 0.8, 1.0, 0.8, 1.0, 0.8, 1.0, 0.8, 1.0, 0.8, 1.0, 0.8, 1.0, 0.8, 1.0, 0.8, 1.0, 0.6, 1.0, 0.6, 1.0, 0.8, 1.0, 0.6, 1.0, 0.6, 1.0, 0.6, 1.0, 0.6, 1.0, 0.6, 1.0, 0.6, 1.0, 0.6, 1.0, 0.6, 1.0, 0.8, 1.0, 0.6, 1.0, 0.6, 1.0, 0.8, 1.0, 0.6, 1.0, 0.6, 1.0, 0.6, 1.0, 0.6, 1.0, 0.6, 1.0, 0.8, 1.0, 0.8, 1.0, 0.6, 1.0, 0.8, 1.0, 0.8, 1.0, 0.8, 1.0, 0.8, 1.0, 0.6, 1.0, 0.8, 1.0, 0.8, 1.0, 0.6, 1.0, 0.8, 1.0, 0.8, 1.0, 0.8, 1.0, 0.8, 1.0, 0.8, 1.0, 0.6, 1.0, 0.6, 1.0, 0.8, 1.0, 0.8, 1.0, 0.6, 1.0, 0.6, 1.0, 0.8, 1.0, 0.8, 1.0, 0.6, 1.0, 0.6, 1.0, 0.8, 1.0, 0.6, 1.0, 0.6, 1.0, 0.6, 1.0, 0.6, 1.0, 0.6, 1.0, 0.8, 1.0, 0.8, 1.0, 0.6, 1.0, 0.6, 1.0, 0.6, 1.0, 0.6, 1.0, 0.6, 1.0, 0.8, 1.0, 0.8, 1.0, 0.8, 1.0, 0.8, 1.0, 0.8, 1.0, 0.6, 1.0, 0.6, 1.0, 0.8, 1.0, 0.6, 1.0, 0.6, 1.0, 0.6, 1.0, 0.6, 1.0, 0.6, 1.0, 0.8, 1.0, 0.8, 1.0, 0.6, 1.0, 0.6, 1.0, 0.8, 1.0, 0.8, 1.0, 0.6, 1.0, 0.8, 1.0, 0.8, 1.0, 0.8, 1.0, 0.8, 1.0, 0.8, 1.0, 0.6, 1.0, 0.6, 1.0, 0.8, 1.0, 0.8, 1.0, 0.6, 1.0, 0.6, 1.0, 0.8, 1.0, 0.8, 1.0, 0.8, 1.0, 0.8, 1.0, 0.8, 1.0, 0.8, 1.0, 0.6, 1.0, 0.6, 1.0, 0.8, 1.0, 0.6, 1.0, 0.6, 1.0, 0.6, 1.0, 0.6, 1.0, 0.6, 1.0, 0.8, 1.0, 0.8, 1.0, 0.6, 1.0, 0.6, 1.0, 0.6, 1.0, 0.6, 1.0, 0.6, 1.0, 0.6, 1.0, 0.8, 1.0, 0.8, 1.0, 0.6, 1.0, 0.8, 1.0, 0.8, 1.0, 0.8, 1.0, 0.8, 1.0, 0.6, 1.0, 0.8, 1.0, 0.8, 1.0, 0.6, 1.0, 0.8, 1.0, 0.8, 1.0, 0.8, 1.0, 0.8, 1.0, 0.8, 1.0, 0.6, 1.0, 0.6, 1.0, 0.8, 1.0, 0.6, 1.0, 0.6, 1.0, 0.6, 1.0, 0.6, 1.0, 0.3, 1.0, 0.4, 1.0, 0.4, 1.0, 0.3, 1.0, 0.3, 1.0, 0.2, 1.0, 0.2, 1.0, 0.3, 1.0, 0.2, 1.0, 0.2, 1.0, 0.2, 1.0, 0.2, 1.0, 0.3, 1.0, 0.4, 1.0, 0.4, 1.0, 0.3, 1.0, 0.2, 1.0, 0.2, 1.0, 0.2, 1.0, 0.2, 1.0, 0.4, 1.0, 0.4, 1.0, 0.4, 1.0, 0.4, 1.0, 0.2, 1.0, 0.2, 1.0, 0.2, 1.0, 0.2, 1.0, 0.3, 1.0, 0.2, 1.0, 0.2, 1.0, 0.3, 1.0, 0.3, 1.0, 0.4, 1.0, 0.4, 1.0, 0.3, 1.0, 0.3, 1.0, 0.2, 1.0, 0.2, 1.0, 0.3, 1.0, 0.3, 1.0, 0.4, 1.0, 0.4, 1.0, 0.3, 1.0, 0.4, 1.0, 0.4, 1.0, 0.4, 1.0, 0.4, 1.0, 0.4, 1.0, 0.4, 1.0, 0.4, 1.0, 0.4, 1.0, 0.4, 1.0, 0.4, 1.0, 0.4, 1.0, 0.4, 1.0, 0.2, 1.0, 0.2, 1.0, 0.2, 1.0, 0.2, 1.0, 0.3, 1.0, 0.2, 1.0, 0.2, 1.0, 0.3, 1.0, 0.2, 1.0, 0.2, 1.0, 0.2, 1.0, 0.2, 1.0, 0.2, 1.0, 0.2, 1.0, 0.2, 1.0, 0.2, 1.0, 0.3, 1.0, 0.2, 1.0, 0.2, 1.0, 0.3, 1.0, 0.3, 1.0, 0.4, 1.0, 0.4, 1.0, 0.3, 1.0, 0.3, 1.0, 0.4, 1.0, 0.4, 1.0, 0.3, 1.0, 0.2, 1.0, 0.2, 1.0, 0.2, 1.0, 0.2, 1.0, 0.3, 1.0, 0.4, 1.0, 0.4, 1.0, 0.3, 1.0, 0.4, 1.0, 0.4, 1.0, 0.4, 1.0, 0.4, 1.0, 0.2, 1.0, 0.2, 1.0, 0.2, 1.0, 0.2, 1.0, 0.4, 1.0, 0.4, 1.0, 0.4, 1.0, 0.4, 1.0, 0.2, 1.0, 0.2, 1.0, 0.2, 1.0, 0.2, 1.0, 0.3, 1.0, 0.2, 1.0, 0.2, 1.0, 0.3, 1.0, 0.2, 1.0, 0.2, 1.0, 0.2, 1.0, 0.2, 1.0, 0.3, 1.0, 0.2, 1.0, 0.2, 1.0, 0.3, 1.0, 0.3, 1.0, 0.4, 1.0, 0.4, 1.0, 0.3, 1.0, 0.4, 1.0, 0.4, 1.0, 0.4, 1.0, 0.4, 1.0, 0.3, 1.0, 0.4, 1.0, 0.4, 1.0, 0.3, 1.0, 0.3, 1.0, 0.2, 1.0, 0.2, 1.0, 0.3, 1.0, 0.3, 1.0, 0.4, 1.0, 0.4, 1.0, 0.3, 1.0, 0.4, 1.0, 0.4, 1.0, 0.4, 1.0, 0.4, 1.0, 0.2, 1.0, 0.2, 1.0, 0.2, 1.0, 0.2, 1.0, 0.4, 1.0, 0.4, 1.0, 0.4, 1.0, 0.4, 1.0, 0.2, 1.0, 0.2, 1.0, 0.2, 1.0, 0.2, 1.0, 0.3, 1.0, 0.2, 1.0, 0.2, 1.0, 0.3, 1.0, 0.3, 1.0, 0.4, 1.0, 0.4, 1.0, 0.3, 1.0, 0.3, 1.0, 0.2, 1.0, 0.2, 1.0, 0.3, 1.0, 0.3, 1.0, 0.4, 1.0, 0.4, 1.0, 0.3, 1.0, 0.4, 1.0, 0.4, 1.0, 0.4, 1.0, 0.4, 1.0, 0.2, 1.0, 0.2, 1.0, 0.2, 1.0, 0.2, 1.0, 0.3, 1.0, 0.2, 1.0, 0.2, 1.0, 0.3, 1.0, 0.4, 1.0, 0.4, 1.0, 0.4, 1.0, 0.4, 1.0, 0.3, 1.0, 0.4, 1.0, 0.4, 1.0, 0.3, 1.0, 0.2, 1.0, 0.2, 1.0, 0.2, 1.0, 0.2, 1.0, 0.3, 1.0, 0.2, 1.0, 0.2, 1.0, 0.3, 1.0, 0.4, 1.0, 0.4, 1.0, 0.4, 1.0, 0.4, 1.0, 0.3, 1.0, 0.4, 1.0, 0.4, 1.0, 0.3, 1.0, 0.4, 1.0, 0.4, 1.0, 0.4, 1.0, 0.4, 1.0, 0.3, 1.0, 0.2, 1.0, 0.2, 1.0, 0.3, 1.0, 0.4, 1.0, 0.4, 1.0, 0.4, 1.0, 0.4, 1.0, 0.3, 1.0, 0.4, 1.0, 0.4, 1.0, 0.3, 1.0, 0.2, 1.0, 0.2, 1.0, 0.2, 1.0, 0.2, 1.0, 0.3, 1.0, 0.4, 1.0, 0.4, 1.0, 0.3, 1.0, 0.2, 1.0, 0.2, 1.0, 0.2, 1.0, 0.2, 1.0, 0.3, 1.0, 0.2, 1.0, 0.2, 1.0, 0.3, 1.0, 0.3, 1.0, 0.2, 1.0, 0.2, 1.0, 0.3, 1.0, 0.3, 1.0, 0.2, 1.0, 0.2, 1.0, 0.3, 1.0, 0.4, 1.0, 0.4, 1.0, 0.4, 1.0, 0.4, 1.0, 0.3, 1.0, 0.4, 1.0, 0.4, 1.0, 0.3, 1.0, 0.3, 1.0, 0.3, 1.0, 0.3, 1.0, 0.3, 1.0, 0.2, 1.0, 0.2, 1.0, 0.3, 1.0, 0.3, 1.0, 0.2, 1.0, 0.3, 1.0, 0.3, 1.0, 0.2, 1.0, 0.4, 1.0, 0.3, 1.0, 0.3, 1.0, 0.4, 1.0, 0.4, 1.0, 0.3, 1.0, 0.3, 1.0, 0.4, 1.0, 0.4, 1.0, 0.3, 1.0, 0.3, 1.0, 0.4, 1.0, 0.2, 1.0, 0.3, 1.0, 0.3, 1.0, 0.2, 1.0, 0.2, 1.0, 0.3, 1.0, 0.3, 1.0, 0.2, 1.0, 0.4, 1.0, 0.3, 1.0, 0.3, 1.0, 0.4, 1.0, 0.2, 1.0, 0.3, 1.0, 0.3, 1.0, 0.2, 1.0, 0.4, 1.0, 0.3, 1.0, 0.3, 1.0, 0.4, 1.0, 0.2, 1.0, 0.3, 1.0, 0.3, 1.0, 0.2, 1.0, 0.4, 1.0, 0.3, 1.0, 0.3, 1.0, 0.4, 1.0, 0.2, 1.0, 0.3, 1.0, 0.3, 1.0, 0.2, 1.0, 0.4, 1.0, 0.3, 1.0, 0.3, 1.0, 0.4, 1.0, 0.2, 1.0, 0.3, 1.0, 0.3, 1.0, 0.2, 1.0, 0.4, 1.0, 0.3, 1.0, 0.3, 1.0, 0.4, 1.0, 0.2, 1.0, 0.3, 1.0, 0.3, 1.0, 0.2, 1.0, 0.4, 1.0, 0.3, 1.0, 0.3, 1.0, 0.4, 1.0, 0.2, 1.0, 0.3, 1.0, 0.3, 1.0, 0.2, 1.0, 0.2, 1.0, 0.3, 1.0, 0.3, 1.0, 0.2, 1.0, 0.4, 1.0, 0.3, 1.0, 0.3, 1.0, 0.4, 1.0, 0.4, 1.0, 0.3, 1.0, 0.3, 1.0, 0.4, 1.0, 0.2, 1.0, 0.3, 1.0, 0.3, 1.0, 0.2, 1.0, 0.2, 1.0, 0.3, 1.0, 0.3, 1.0, 0.2, 1.0, 0.2, 1.0, 0.3, 1.0, 0.3, 1.0, 0.2, 1.0, 0.4, 1.0, 0.3, 1.0, 0.3, 1.0, 0.4, 1.0, 0.4, 1.0, 0.3, 1.0, 0.3, 1.0, 0.4, 1.0, 0.2, 1.0, 0.3, 1.0, 0.3, 1.0, 0.2, 1.0, 0.4, 1.0, 0.3, 1.0, 0.3, 1.0, 0.4, 1.0, 0.2, 1.0, 0.3, 1.0, 0.3, 1.0, 0.2, 1.0, 0.4, 1.0, 0.3, 1.0, 0.3, 1.0, 0.4, 1.0, 0.2, 1.0, 0.3, 1.0, 0.3, 1.0, 0.2, 1.0, 0.4, 1.0, 0.3, 1.0, 0.3, 1.0, 0.4, 1.0, 0.2, 1.0, 0.3, 1.0, 0.3, 1.0, 0.2, 1.0, 0.4, 0.5, 0.4, 0.625, 0.3, 0.625, 0.3, 0.5, 0.4, 0.625, 0.4, 0.75, 0.3, 0.75, 0.3, 0.625, 0.2, 1.0, 0.3, 1.0, 0.3, 1.0, 0.2, 1.0, 0.2, 1.0, 0.3, 1.0, 0.3, 1.0, 0.2, 1.0, 0.2, 1.0, 0.3, 1.0, 0.3, 1.0, 0.2, 1.0, 0.2, 1.0, 0.3, 1.0, 0.3, 1.0, 0.2, 1.0, 0.2, 1.0, 0.3, 1.0, 0.3, 1.0, 0.2, 1.0, 0.2, 1.0, 0.3, 1.0, 0.3, 1.0, 0.2, 1.0, 0.2, 1.0, 0.3, 1.0, 0.3, 1.0, 0.2, 1.0, 0.2, 1.0, 0.3, 1.0, 0.3, 1.0, 0.2, 1.0, 0.2, 1.0, 0.3, 1.0, 0.3, 1.0, 0.2, 1.0, 0.2, 1.0, 0.3, 1.0, 0.3, 1.0, 0.2, 1.0, 0.2, 1.0, 0.3, 1.0, 0.3, 1.0, 0.2, 1.0, 0.2, 1.0, 0.3, 1.0, 0.3, 1.0, 0.2, 1.0, 0.2, 1.0, 0.3, 1.0, 0.3, 1.0, 0.2, 1.0, 0.2, 1.0, 0.3, 1.0, 0.3, 1.0, 0.2, 1.0, 0.2, 1.0, 0.3, 1.0, 0.3, 1.0, 0.2, 1.0, 0.2, 1.0, 0.3, 1.0, 0.3, 1.0, 0.2, 1.0, 0.2, 1.0, 0.3, 1.0, 0.3, 1.0, 0.2, 1.0, 0.2, 1.0, 0.3, 1.0, 0.3, 1.0, 0.2, 1.0, 0.2, 1.0, 0.3, 1.0, 0.3, 1.0, 0.2, 1.0, 0.2, 1.0, 0.3, 1.0, 0.3, 1.0, 0.2, 1.0, 0.2, 1.0, 0.3, 1.0, 0.3, 1.0, 0.2, 1.0, 0.2, 1.0, 0.3, 1.0, 0.3, 1.0, 0.2, 1.0, 0.2, 1.0, 0.3, 1.0, 0.3, 1.0, 0.2, 1.0, 0.4, 0.75, 0.4, 1.0, 0.3, 1.0, 0.3, 0.75, 0.2, 1.0, 0.3, 1.0, 0.3, 1.0, 0.2, 1.0, 0.3, 1.0, 0.3, 1.0, 0.3, 1.0, 0.3, 1.0, 0.4, 1.0, 0.3, 1.0, 0.3, 1.0, 0.4, 1.0, 0.4, 1.0, 0.4, 1.0, 0.4, 1.0, 0.4, 1.0, 0.3, 1.0, 0.4, 1.0, 0.4, 1.0, 0.3, 1.0, 0.3, 1.0, 0.3, 1.0, 0.3, 1.0, 0.3, 1.0, 0.4, 1.0, 0.4, 1.0, 0.4, 1.0, 0.4, 1.0, 0.3, 1.0, 0.4, 1.0, 0.4, 1.0, 0.3, 1.0, 0.4, 1.0, 0.3, 1.0, 0.3, 1.0, 0.4, 1.0, 0.3, 1.0, 0.4, 1.0, 0.4, 1.0, 0.3, 1.0, 0.4, 1.0, 0.4, 1.0, 0.4, 1.0, 0.4, 1.0, 0.3, 1.0, 0.4, 1.0, 0.4, 1.0, 0.3, 1.0, 0.4, 1.0, 0.3, 1.0, 0.3, 1.0, 0.4, 1.0, 0.3, 1.0, 0.3, 1.0, 0.3, 1.0, 0.3, 1.0, 0.4, 1.0, 0.3, 1.0, 0.3, 1.0, 0.4, 1.0, 0.3, 1.0, 0.3, 1.0, 0.3, 1.0, 0.3, 1.0, 0.4, 1.0, 0.4, 1.0, 0.4, 1.0, 0.4, 1.0, 0.3, 1.0, 0.3, 1.0, 0.4, 1.0, 0.4, 1.0, 0.4, 1.0, 0.4, 1.0, 0.4, 1.0, 0.4, 1.0, 0.3, 1.0, 0.4, 1.0, 0.4, 1.0, 0.3, 1.0, 0.4, 1.0, 0.3, 1.0, 0.3, 1.0, 0.4, 1.0])
me_cone.update()
me_icosphere = bpy.data.meshes.new('Icosphere')
me_icosphere.from_pydata([(0.01597, -0.03438, -2.599), (2.217, -1.029, -1.279), (-1.13, -2.482, -3.148), (-2.578, 1.058, -2.999), (-0.7492, 3.01, -0.9254), (1.836, 2.554, -1.601), (0.8153, -2.72, -0.6987), (-2.137, -1.606, 0.2894), (-2.737, 2.029, 1.576), (1.114, 3.002, 1.791), (2.555, -0.1864, 1.586), (0.2672, -0.07843, 3.364)], [], [(0, 1, 2), (1, 0, 5), (0, 2, 3), (0, 3, 4), (0, 4, 5), (1, 5, 10), (2, 1, 6), (3, 2, 7), (4, 3, 8), (5, 4, 9), (1, 10, 6), (2, 6, 7), (3, 7, 8), (4, 8, 9), (5, 9, 10), (6, 10, 11), (7, 6, 11), (8, 7, 11), (9, 8, 11), (10, 9, 11)])
_uv = me_icosphere.uv_layers.new(name='UVMap')
_uv.uv.foreach_set('vector', [0.1818, 0.0, 0.2727, 0.1575, 0.09091, 0.1575, 0.2727, 0.1575, 0.3636, 0.0, 0.4545, 0.1575, 0.9091, 0.0, 1.0, 0.1575, 0.8182, 0.1575, 0.7273, 0.0, 0.8182, 0.1575, 0.6364, 0.1575, 0.5455, 0.0, 0.6364, 0.1575, 0.4545, 0.1575, 0.2727, 0.1575, 0.4545, 0.1575, 0.3636, 0.3149, 0.09091, 0.1575, 0.2727, 0.1575, 0.1818, 0.3149, 0.8182, 0.1575, 1.0, 0.1575, 0.9091, 0.3149, 0.6364, 0.1575, 0.8182, 0.1575, 0.7273, 0.3149, 0.4545, 0.1575, 0.6364, 0.1575, 0.5455, 0.3149, 0.2727, 0.1575, 0.3636, 0.3149, 0.1818, 0.3149, 0.09091, 0.1575, 0.1818, 0.3149, 0.0, 0.3149, 0.8182, 0.1575, 0.9091, 0.3149, 0.7273, 0.3149, 0.6364, 0.1575, 0.7273, 0.3149, 0.5455, 0.3149, 0.4545, 0.1575, 0.5455, 0.3149, 0.3636, 0.3149, 0.1818, 0.3149, 0.3636, 0.3149, 0.2727, 0.4724, 0.0, 0.3149, 0.1818, 0.3149, 0.09091, 0.4724, 0.7273, 0.3149, 0.9091, 0.3149, 0.8182, 0.4724, 0.5455, 0.3149, 0.7273, 0.3149, 0.6364, 0.4724, 0.3636, 0.3149, 0.5455, 0.3149, 0.4545, 0.4724])
me_icosphere.update()
me_icosphere_001 = bpy.data.meshes.new('Icosphere.001')
me_icosphere_001.from_pydata([(0.0, 0.0, -3.0), (2.507, -1.646, -1.679), (-0.7079, -2.617, -1.968), (-3.606, 0.08845, -1.692), (-1.32, 2.552, -2.328), (2.171, 1.577, -1.342), (-0.4607, -2.487, 1.269), (-3.771, -1.51, 1.682), (-3.44, 1.55, 0.8113), (0.777, 2.613, 0.8779), (2.102, 0.105, 1.955), (-1.259, 0.08326, 4.304)], [], [(0, 1, 2), (1, 0, 5), (0, 2, 3), (0, 3, 4), (0, 4, 5), (1, 5, 10), (2, 1, 6), (3, 2, 7), (4, 3, 8), (5, 4, 9), (1, 10, 6), (2, 6, 7), (3, 7, 8), (4, 8, 9), (5, 9, 10), (6, 10, 11), (7, 6, 11), (8, 7, 11), (9, 8, 11), (10, 9, 11)])
_uv = me_icosphere_001.uv_layers.new(name='UVMap')
_uv.uv.foreach_set('vector', [0.1818, 0.0, 0.2727, 0.1575, 0.09091, 0.1575, 0.2727, 0.1575, 0.3636, 0.0, 0.4545, 0.1575, 0.9091, 0.0, 1.0, 0.1575, 0.8182, 0.1575, 0.7273, 0.0, 0.8182, 0.1575, 0.6364, 0.1575, 0.5455, 0.0, 0.6364, 0.1575, 0.4545, 0.1575, 0.2727, 0.1575, 0.4545, 0.1575, 0.3636, 0.3149, 0.09091, 0.1575, 0.2727, 0.1575, 0.1818, 0.3149, 0.8182, 0.1575, 1.0, 0.1575, 0.9091, 0.3149, 0.6364, 0.1575, 0.8182, 0.1575, 0.7273, 0.3149, 0.4545, 0.1575, 0.6364, 0.1575, 0.5455, 0.3149, 0.2727, 0.1575, 0.3636, 0.3149, 0.1818, 0.3149, 0.09091, 0.1575, 0.1818, 0.3149, 0.0, 0.3149, 0.8182, 0.1575, 0.9091, 0.3149, 0.7273, 0.3149, 0.6364, 0.1575, 0.7273, 0.3149, 0.5455, 0.3149, 0.4545, 0.1575, 0.5455, 0.3149, 0.3636, 0.3149, 0.1818, 0.3149, 0.3636, 0.3149, 0.2727, 0.4724, 0.0, 0.3149, 0.1818, 0.3149, 0.09091, 0.4724, 0.7273, 0.3149, 0.9091, 0.3149, 0.8182, 0.4724, 0.5455, 0.3149, 0.7273, 0.3149, 0.6364, 0.4724, 0.3636, 0.3149, 0.5455, 0.3149, 0.4545, 0.4724])
me_icosphere_001.update()

# ---- objects
ob_cone = bpy.data.objects.new('Cone', me_cone)
ob_icosphere = bpy.data.objects.new('Icosphere', me_icosphere)
ob_icosphere_001 = bpy.data.objects.new('Icosphere.001', me_icosphere_001)

# ---- transforms, parenting, visibility, modifiers, constraints
ob_cone.location = (0.0, 0.0, 0.0)
ob_icosphere.location = (0.0, 0.0, 13.18)
ob_icosphere.scale = (2.11, 1.0, 1.068)
ob_icosphere_001.location = (-1.331, 0.0, 7.39)
ob_icosphere_001.rotation_euler = (0.0, -0.0, 0.04884)
ob_icosphere_001.scale = (0.3127, 0.6189, 0.2813)

# ---- collection membership
col_collection.objects.link(ob_cone)
col_collection.objects.link(ob_icosphere)
col_collection.objects.link(ob_icosphere_001)

# ---- scene / render settings (as saved in the file)
scene.frame_start = 1; scene.frame_end = 250; scene.frame_set(1)
scene.render.engine = 'BLENDER_EEVEE_NEXT'
bpy.context.view_layer.update()

# ---- added for rendering (the .blend has no active camera and no usable light): camera, sun
cam_auto = bpy.data.cameras.new('AutoCamera')
cam_auto.lens = 50.0
cam_auto.sensor_width = 36.0
cam_auto.clip_end = 1000.0
ob_auto_camera = bpy.data.objects.new('AutoCamera', cam_auto)
scene.collection.objects.link(ob_auto_camera)
ob_auto_camera.location = (19.9403, -24.0124, 23.9924)
ob_auto_camera.rotation_euler = (1.09748, -7.21219e-08, 0.694738)
scene.camera = ob_auto_camera
light_auto_sun = bpy.data.lights.new('AutoSun', 'SUN')
light_auto_sun.energy = 3.0
light_auto_sun.angle = 0.0523599
ob_auto_sun = bpy.data.objects.new('AutoSun', light_auto_sun)
scene.collection.objects.link(ob_auto_sun)
ob_auto_sun.rotation_euler = (0.872665, 0.174533, 0.523599)
bpy.context.view_layer.update()
